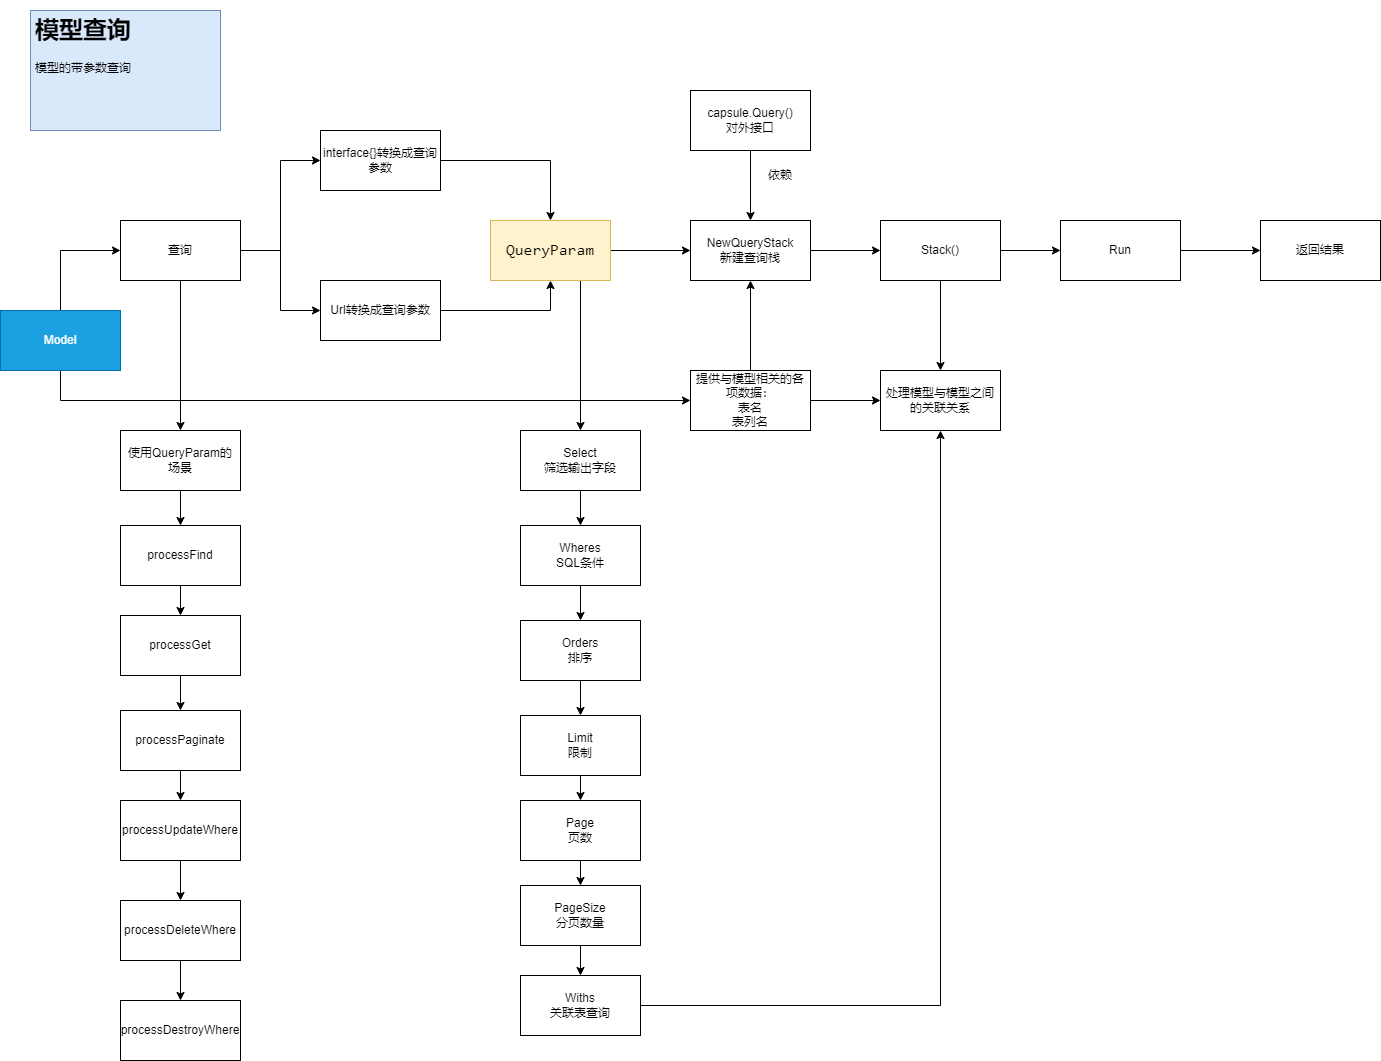

The diagram above was exported from draw.io. Its source (the exported page's mxGraphModel, read from the mxfile embedded in the PNG):
<mxGraphModel dx="1534" dy="903" grid="1" gridSize="10" guides="1" tooltips="1" connect="1" arrows="1" fold="1" page="1" pageScale="1" pageWidth="827" pageHeight="1169" math="0" shadow="0">
  <root>
    <mxCell id="0" />
    <mxCell id="1" parent="0" />
    <mxCell id="DWJUnKyl3gu6mCYbQU5R-17" style="edgeStyle=orthogonalEdgeStyle;rounded=0;orthogonalLoop=1;jettySize=auto;html=1;exitX=1;exitY=0.5;exitDx=0;exitDy=0;strokeWidth=1;fontColor=#000000;" parent="1" source="DWJUnKyl3gu6mCYbQU5R-1" target="DWJUnKyl3gu6mCYbQU5R-11" edge="1">
      <mxGeometry relative="1" as="geometry" />
    </mxCell>
    <mxCell id="_iePCIHYdTUhaAArU5x5-15" style="edgeStyle=orthogonalEdgeStyle;rounded=0;orthogonalLoop=1;jettySize=auto;html=1;exitX=0.75;exitY=1;exitDx=0;exitDy=0;" parent="1" source="DWJUnKyl3gu6mCYbQU5R-1" target="_iePCIHYdTUhaAArU5x5-2" edge="1">
      <mxGeometry relative="1" as="geometry" />
    </mxCell>
    <mxCell id="DWJUnKyl3gu6mCYbQU5R-1" value="&lt;div style=&quot;line-height: 22px;&quot;&gt;&lt;font face=&quot;Consolas, Courier New, monospace&quot;&gt;&lt;span style=&quot;font-size: 16px;&quot;&gt;QueryParam&lt;/span&gt;&lt;/font&gt;&lt;br&gt;&lt;/div&gt;" style="rounded=0;whiteSpace=wrap;html=1;fillColor=#fff2cc;strokeColor=#d6b656;fontColor=default;labelBackgroundColor=none;" parent="1" vertex="1">
      <mxGeometry x="510" y="250" width="120" height="60" as="geometry" />
    </mxCell>
    <mxCell id="DWJUnKyl3gu6mCYbQU5R-10" value="" style="edgeStyle=orthogonalEdgeStyle;rounded=0;orthogonalLoop=1;jettySize=auto;html=1;strokeWidth=1;fontColor=#000000;exitX=0.5;exitY=0;exitDx=0;exitDy=0;entryX=0;entryY=0.5;entryDx=0;entryDy=0;" parent="1" source="DWJUnKyl3gu6mCYbQU5R-8" target="DWJUnKyl3gu6mCYbQU5R-9" edge="1">
      <mxGeometry relative="1" as="geometry" />
    </mxCell>
    <mxCell id="DWJUnKyl3gu6mCYbQU5R-26" style="edgeStyle=orthogonalEdgeStyle;rounded=0;orthogonalLoop=1;jettySize=auto;html=1;entryX=0;entryY=0.5;entryDx=0;entryDy=0;strokeWidth=1;fontColor=#000000;exitX=0.5;exitY=1;exitDx=0;exitDy=0;" parent="1" source="DWJUnKyl3gu6mCYbQU5R-8" target="DWJUnKyl3gu6mCYbQU5R-25" edge="1">
      <mxGeometry relative="1" as="geometry" />
    </mxCell>
    <mxCell id="DWJUnKyl3gu6mCYbQU5R-8" value="Model" style="rounded=0;whiteSpace=wrap;html=1;fontColor=#ffffff;fillColor=#1ba1e2;strokeColor=#006EAF;" parent="1" vertex="1">
      <mxGeometry x="20" y="340" width="120" height="60" as="geometry" />
    </mxCell>
    <mxCell id="Vsvt-fHxIzGGUa41ip-w-2" style="edgeStyle=orthogonalEdgeStyle;rounded=0;orthogonalLoop=1;jettySize=auto;html=1;exitX=1;exitY=0.5;exitDx=0;exitDy=0;entryX=0;entryY=0.5;entryDx=0;entryDy=0;strokeWidth=1;fontColor=default;" parent="1" source="DWJUnKyl3gu6mCYbQU5R-9" target="DWJUnKyl3gu6mCYbQU5R-21" edge="1">
      <mxGeometry relative="1" as="geometry" />
    </mxCell>
    <mxCell id="Vsvt-fHxIzGGUa41ip-w-3" style="edgeStyle=orthogonalEdgeStyle;rounded=0;orthogonalLoop=1;jettySize=auto;html=1;exitX=1;exitY=0.5;exitDx=0;exitDy=0;entryX=0;entryY=0.5;entryDx=0;entryDy=0;strokeWidth=1;fontColor=default;" parent="1" source="DWJUnKyl3gu6mCYbQU5R-9" target="DWJUnKyl3gu6mCYbQU5R-19" edge="1">
      <mxGeometry relative="1" as="geometry" />
    </mxCell>
    <mxCell id="_iePCIHYdTUhaAArU5x5-32" style="edgeStyle=orthogonalEdgeStyle;rounded=0;orthogonalLoop=1;jettySize=auto;html=1;exitX=0.5;exitY=1;exitDx=0;exitDy=0;" parent="1" source="DWJUnKyl3gu6mCYbQU5R-9" target="_iePCIHYdTUhaAArU5x5-28" edge="1">
      <mxGeometry relative="1" as="geometry" />
    </mxCell>
    <mxCell id="DWJUnKyl3gu6mCYbQU5R-9" value="查询" style="whiteSpace=wrap;html=1;fontColor=#000000;rounded=0;" parent="1" vertex="1">
      <mxGeometry x="140" y="250" width="120" height="60" as="geometry" />
    </mxCell>
    <mxCell id="Vsvt-fHxIzGGUa41ip-w-9" style="edgeStyle=orthogonalEdgeStyle;rounded=0;orthogonalLoop=1;jettySize=auto;html=1;entryX=0;entryY=0.5;entryDx=0;entryDy=0;strokeWidth=1;fontColor=default;" parent="1" source="DWJUnKyl3gu6mCYbQU5R-11" target="Vsvt-fHxIzGGUa41ip-w-8" edge="1">
      <mxGeometry relative="1" as="geometry" />
    </mxCell>
    <mxCell id="DWJUnKyl3gu6mCYbQU5R-11" value="NewQueryStack&lt;br&gt;新建查询栈" style="whiteSpace=wrap;html=1;fontColor=#000000;rounded=0;" parent="1" vertex="1">
      <mxGeometry x="710" y="250" width="120" height="60" as="geometry" />
    </mxCell>
    <mxCell id="DWJUnKyl3gu6mCYbQU5R-20" style="edgeStyle=orthogonalEdgeStyle;rounded=0;orthogonalLoop=1;jettySize=auto;html=1;exitX=1;exitY=0.5;exitDx=0;exitDy=0;strokeWidth=1;fontColor=#000000;entryX=0.5;entryY=1;entryDx=0;entryDy=0;" parent="1" source="DWJUnKyl3gu6mCYbQU5R-19" target="DWJUnKyl3gu6mCYbQU5R-1" edge="1">
      <mxGeometry relative="1" as="geometry" />
    </mxCell>
    <mxCell id="DWJUnKyl3gu6mCYbQU5R-19" value="Url转换成查询参数" style="rounded=0;whiteSpace=wrap;html=1;fontColor=#000000;" parent="1" vertex="1">
      <mxGeometry x="340" y="310" width="120" height="60" as="geometry" />
    </mxCell>
    <mxCell id="DWJUnKyl3gu6mCYbQU5R-22" style="edgeStyle=orthogonalEdgeStyle;rounded=0;orthogonalLoop=1;jettySize=auto;html=1;exitX=1;exitY=0.5;exitDx=0;exitDy=0;strokeWidth=1;fontColor=#000000;" parent="1" source="DWJUnKyl3gu6mCYbQU5R-21" target="DWJUnKyl3gu6mCYbQU5R-1" edge="1">
      <mxGeometry relative="1" as="geometry" />
    </mxCell>
    <mxCell id="DWJUnKyl3gu6mCYbQU5R-21" value="interface{}转换成查询参数" style="rounded=0;whiteSpace=wrap;html=1;fontColor=#000000;" parent="1" vertex="1">
      <mxGeometry x="340" y="160" width="120" height="60" as="geometry" />
    </mxCell>
    <mxCell id="DWJUnKyl3gu6mCYbQU5R-27" style="edgeStyle=orthogonalEdgeStyle;rounded=0;orthogonalLoop=1;jettySize=auto;html=1;exitX=0.5;exitY=0;exitDx=0;exitDy=0;strokeWidth=1;fontColor=#000000;entryX=0.5;entryY=1;entryDx=0;entryDy=0;" parent="1" source="DWJUnKyl3gu6mCYbQU5R-25" target="DWJUnKyl3gu6mCYbQU5R-11" edge="1">
      <mxGeometry relative="1" as="geometry" />
    </mxCell>
    <mxCell id="Vsvt-fHxIzGGUa41ip-w-14" style="edgeStyle=orthogonalEdgeStyle;rounded=0;orthogonalLoop=1;jettySize=auto;html=1;exitX=1;exitY=0.5;exitDx=0;exitDy=0;entryX=0;entryY=0.5;entryDx=0;entryDy=0;strokeWidth=1;fontColor=default;" parent="1" source="DWJUnKyl3gu6mCYbQU5R-25" target="Vsvt-fHxIzGGUa41ip-w-12" edge="1">
      <mxGeometry relative="1" as="geometry" />
    </mxCell>
    <mxCell id="DWJUnKyl3gu6mCYbQU5R-25" value="提供与模型相关的各项数据：&lt;br&gt;表名&lt;br&gt;表列名" style="rounded=0;whiteSpace=wrap;html=1;fontColor=#000000;" parent="1" vertex="1">
      <mxGeometry x="710" y="400" width="120" height="60" as="geometry" />
    </mxCell>
    <mxCell id="4nFJdqa-9u6a4rohXR7u-1" style="edgeStyle=orthogonalEdgeStyle;rounded=0;orthogonalLoop=1;jettySize=auto;html=1;exitX=0.5;exitY=1;exitDx=0;exitDy=0;entryX=0.5;entryY=0;entryDx=0;entryDy=0;strokeWidth=1;fontColor=#000000;" parent="1" source="DWJUnKyl3gu6mCYbQU5R-28" target="DWJUnKyl3gu6mCYbQU5R-11" edge="1">
      <mxGeometry relative="1" as="geometry" />
    </mxCell>
    <mxCell id="DWJUnKyl3gu6mCYbQU5R-28" value="&lt;div&gt;capsule.Query()&lt;/div&gt;&lt;div&gt;对外接口&lt;/div&gt;" style="rounded=0;whiteSpace=wrap;html=1;fontColor=#000000;" parent="1" vertex="1">
      <mxGeometry x="710" y="120" width="120" height="60" as="geometry" />
    </mxCell>
    <mxCell id="Vsvt-fHxIzGGUa41ip-w-1" value="&lt;h1&gt;模型查询&lt;/h1&gt;&lt;p&gt;模型的带参数查询&lt;/p&gt;" style="text;html=1;strokeColor=#6c8ebf;fillColor=#dae8fc;spacing=5;spacingTop=-20;whiteSpace=wrap;overflow=hidden;rounded=0;" parent="1" vertex="1">
      <mxGeometry x="50" y="40" width="190" height="120" as="geometry" />
    </mxCell>
    <mxCell id="Vsvt-fHxIzGGUa41ip-w-7" value="" style="edgeStyle=orthogonalEdgeStyle;rounded=0;orthogonalLoop=1;jettySize=auto;html=1;strokeWidth=1;fontColor=default;" parent="1" source="Vsvt-fHxIzGGUa41ip-w-4" target="Vsvt-fHxIzGGUa41ip-w-6" edge="1">
      <mxGeometry relative="1" as="geometry" />
    </mxCell>
    <mxCell id="Vsvt-fHxIzGGUa41ip-w-4" value="Run" style="whiteSpace=wrap;html=1;fontColor=#000000;rounded=0;" parent="1" vertex="1">
      <mxGeometry x="1080" y="250" width="120" height="60" as="geometry" />
    </mxCell>
    <mxCell id="Vsvt-fHxIzGGUa41ip-w-6" value="返回结果" style="whiteSpace=wrap;html=1;fontColor=#000000;rounded=0;" parent="1" vertex="1">
      <mxGeometry x="1280" y="250" width="120" height="60" as="geometry" />
    </mxCell>
    <mxCell id="Vsvt-fHxIzGGUa41ip-w-10" style="edgeStyle=orthogonalEdgeStyle;rounded=0;orthogonalLoop=1;jettySize=auto;html=1;exitX=1;exitY=0.5;exitDx=0;exitDy=0;strokeWidth=1;fontColor=default;" parent="1" source="Vsvt-fHxIzGGUa41ip-w-8" target="Vsvt-fHxIzGGUa41ip-w-4" edge="1">
      <mxGeometry relative="1" as="geometry" />
    </mxCell>
    <mxCell id="Vsvt-fHxIzGGUa41ip-w-13" value="" style="edgeStyle=orthogonalEdgeStyle;rounded=0;orthogonalLoop=1;jettySize=auto;html=1;strokeWidth=1;fontColor=default;" parent="1" source="Vsvt-fHxIzGGUa41ip-w-8" target="Vsvt-fHxIzGGUa41ip-w-12" edge="1">
      <mxGeometry relative="1" as="geometry" />
    </mxCell>
    <mxCell id="Vsvt-fHxIzGGUa41ip-w-8" value="Stack()" style="rounded=0;whiteSpace=wrap;html=1;labelBackgroundColor=none;fontColor=default;" parent="1" vertex="1">
      <mxGeometry x="900" y="250" width="120" height="60" as="geometry" />
    </mxCell>
    <mxCell id="Vsvt-fHxIzGGUa41ip-w-12" value="处理模型与模型之间的关联关系" style="rounded=0;whiteSpace=wrap;html=1;labelBackgroundColor=none;fontColor=default;" parent="1" vertex="1">
      <mxGeometry x="900" y="400" width="120" height="60" as="geometry" />
    </mxCell>
    <mxCell id="_iePCIHYdTUhaAArU5x5-4" value="" style="edgeStyle=orthogonalEdgeStyle;rounded=0;orthogonalLoop=1;jettySize=auto;html=1;" parent="1" source="_iePCIHYdTUhaAArU5x5-2" target="_iePCIHYdTUhaAArU5x5-3" edge="1">
      <mxGeometry relative="1" as="geometry" />
    </mxCell>
    <mxCell id="_iePCIHYdTUhaAArU5x5-2" value="Select&lt;br&gt;筛选输出字段" style="rounded=0;whiteSpace=wrap;html=1;" parent="1" vertex="1">
      <mxGeometry x="540" y="460" width="120" height="60" as="geometry" />
    </mxCell>
    <mxCell id="_iePCIHYdTUhaAArU5x5-6" value="" style="edgeStyle=orthogonalEdgeStyle;rounded=0;orthogonalLoop=1;jettySize=auto;html=1;" parent="1" source="_iePCIHYdTUhaAArU5x5-3" target="_iePCIHYdTUhaAArU5x5-5" edge="1">
      <mxGeometry relative="1" as="geometry" />
    </mxCell>
    <mxCell id="_iePCIHYdTUhaAArU5x5-3" value="Wheres&lt;br&gt;SQL条件" style="rounded=0;whiteSpace=wrap;html=1;" parent="1" vertex="1">
      <mxGeometry x="540" y="555" width="120" height="60" as="geometry" />
    </mxCell>
    <mxCell id="_iePCIHYdTUhaAArU5x5-8" value="" style="edgeStyle=orthogonalEdgeStyle;rounded=0;orthogonalLoop=1;jettySize=auto;html=1;" parent="1" source="_iePCIHYdTUhaAArU5x5-5" target="_iePCIHYdTUhaAArU5x5-7" edge="1">
      <mxGeometry relative="1" as="geometry" />
    </mxCell>
    <mxCell id="_iePCIHYdTUhaAArU5x5-5" value="Orders&lt;br&gt;排序" style="rounded=0;whiteSpace=wrap;html=1;" parent="1" vertex="1">
      <mxGeometry x="540" y="650" width="120" height="60" as="geometry" />
    </mxCell>
    <mxCell id="_iePCIHYdTUhaAArU5x5-10" value="" style="edgeStyle=orthogonalEdgeStyle;rounded=0;orthogonalLoop=1;jettySize=auto;html=1;" parent="1" source="_iePCIHYdTUhaAArU5x5-7" target="_iePCIHYdTUhaAArU5x5-9" edge="1">
      <mxGeometry relative="1" as="geometry" />
    </mxCell>
    <mxCell id="_iePCIHYdTUhaAArU5x5-7" value="Limit&lt;br&gt;限制" style="rounded=0;whiteSpace=wrap;html=1;" parent="1" vertex="1">
      <mxGeometry x="540" y="745" width="120" height="60" as="geometry" />
    </mxCell>
    <mxCell id="_iePCIHYdTUhaAArU5x5-12" value="" style="edgeStyle=orthogonalEdgeStyle;rounded=0;orthogonalLoop=1;jettySize=auto;html=1;" parent="1" source="_iePCIHYdTUhaAArU5x5-9" target="_iePCIHYdTUhaAArU5x5-11" edge="1">
      <mxGeometry relative="1" as="geometry" />
    </mxCell>
    <mxCell id="_iePCIHYdTUhaAArU5x5-9" value="Page&lt;br&gt;页数" style="rounded=0;whiteSpace=wrap;html=1;" parent="1" vertex="1">
      <mxGeometry x="540" y="830" width="120" height="60" as="geometry" />
    </mxCell>
    <mxCell id="_iePCIHYdTUhaAArU5x5-14" value="" style="edgeStyle=orthogonalEdgeStyle;rounded=0;orthogonalLoop=1;jettySize=auto;html=1;" parent="1" source="_iePCIHYdTUhaAArU5x5-11" target="_iePCIHYdTUhaAArU5x5-13" edge="1">
      <mxGeometry relative="1" as="geometry" />
    </mxCell>
    <mxCell id="_iePCIHYdTUhaAArU5x5-11" value="PageSize&lt;br&gt;分页数量" style="rounded=0;whiteSpace=wrap;html=1;" parent="1" vertex="1">
      <mxGeometry x="540" y="915" width="120" height="60" as="geometry" />
    </mxCell>
    <mxCell id="_iePCIHYdTUhaAArU5x5-16" style="edgeStyle=orthogonalEdgeStyle;rounded=0;orthogonalLoop=1;jettySize=auto;html=1;exitX=1;exitY=0.5;exitDx=0;exitDy=0;entryX=0.5;entryY=1;entryDx=0;entryDy=0;" parent="1" source="_iePCIHYdTUhaAArU5x5-13" target="Vsvt-fHxIzGGUa41ip-w-12" edge="1">
      <mxGeometry relative="1" as="geometry" />
    </mxCell>
    <mxCell id="_iePCIHYdTUhaAArU5x5-13" value="Withs&lt;br&gt;关联表查询" style="rounded=0;whiteSpace=wrap;html=1;" parent="1" vertex="1">
      <mxGeometry x="540" y="1005" width="120" height="60" as="geometry" />
    </mxCell>
    <mxCell id="_iePCIHYdTUhaAArU5x5-19" value="" style="edgeStyle=orthogonalEdgeStyle;rounded=0;orthogonalLoop=1;jettySize=auto;html=1;" parent="1" source="_iePCIHYdTUhaAArU5x5-17" target="_iePCIHYdTUhaAArU5x5-18" edge="1">
      <mxGeometry relative="1" as="geometry" />
    </mxCell>
    <mxCell id="_iePCIHYdTUhaAArU5x5-17" value="processFind" style="rounded=0;whiteSpace=wrap;html=1;" parent="1" vertex="1">
      <mxGeometry x="140" y="555" width="120" height="60" as="geometry" />
    </mxCell>
    <mxCell id="_iePCIHYdTUhaAArU5x5-21" value="" style="edgeStyle=orthogonalEdgeStyle;rounded=0;orthogonalLoop=1;jettySize=auto;html=1;" parent="1" source="_iePCIHYdTUhaAArU5x5-18" target="_iePCIHYdTUhaAArU5x5-20" edge="1">
      <mxGeometry relative="1" as="geometry" />
    </mxCell>
    <mxCell id="_iePCIHYdTUhaAArU5x5-18" value="processGet" style="rounded=0;whiteSpace=wrap;html=1;" parent="1" vertex="1">
      <mxGeometry x="140" y="645" width="120" height="60" as="geometry" />
    </mxCell>
    <mxCell id="_iePCIHYdTUhaAArU5x5-23" value="" style="edgeStyle=orthogonalEdgeStyle;rounded=0;orthogonalLoop=1;jettySize=auto;html=1;" parent="1" source="_iePCIHYdTUhaAArU5x5-20" target="_iePCIHYdTUhaAArU5x5-22" edge="1">
      <mxGeometry relative="1" as="geometry" />
    </mxCell>
    <mxCell id="_iePCIHYdTUhaAArU5x5-20" value="processPaginate" style="rounded=0;whiteSpace=wrap;html=1;" parent="1" vertex="1">
      <mxGeometry x="140" y="740" width="120" height="60" as="geometry" />
    </mxCell>
    <mxCell id="_iePCIHYdTUhaAArU5x5-25" value="" style="edgeStyle=orthogonalEdgeStyle;rounded=0;orthogonalLoop=1;jettySize=auto;html=1;" parent="1" source="_iePCIHYdTUhaAArU5x5-22" target="_iePCIHYdTUhaAArU5x5-24" edge="1">
      <mxGeometry relative="1" as="geometry" />
    </mxCell>
    <mxCell id="_iePCIHYdTUhaAArU5x5-22" value="processUpdateWhere" style="rounded=0;whiteSpace=wrap;html=1;" parent="1" vertex="1">
      <mxGeometry x="140" y="830" width="120" height="60" as="geometry" />
    </mxCell>
    <mxCell id="_iePCIHYdTUhaAArU5x5-27" value="" style="edgeStyle=orthogonalEdgeStyle;rounded=0;orthogonalLoop=1;jettySize=auto;html=1;" parent="1" source="_iePCIHYdTUhaAArU5x5-24" target="_iePCIHYdTUhaAArU5x5-26" edge="1">
      <mxGeometry relative="1" as="geometry" />
    </mxCell>
    <mxCell id="_iePCIHYdTUhaAArU5x5-24" value="processDeleteWhere" style="rounded=0;whiteSpace=wrap;html=1;" parent="1" vertex="1">
      <mxGeometry x="140" y="930" width="120" height="60" as="geometry" />
    </mxCell>
    <mxCell id="_iePCIHYdTUhaAArU5x5-26" value="processDestroyWhere" style="rounded=0;whiteSpace=wrap;html=1;" parent="1" vertex="1">
      <mxGeometry x="140" y="1030" width="120" height="60" as="geometry" />
    </mxCell>
    <mxCell id="_iePCIHYdTUhaAArU5x5-29" style="edgeStyle=orthogonalEdgeStyle;rounded=0;orthogonalLoop=1;jettySize=auto;html=1;exitX=0.5;exitY=1;exitDx=0;exitDy=0;entryX=0.5;entryY=0;entryDx=0;entryDy=0;" parent="1" source="_iePCIHYdTUhaAArU5x5-28" target="_iePCIHYdTUhaAArU5x5-17" edge="1">
      <mxGeometry relative="1" as="geometry" />
    </mxCell>
    <mxCell id="_iePCIHYdTUhaAArU5x5-28" value="使用QueryParam的&lt;br&gt;场景" style="rounded=0;whiteSpace=wrap;html=1;" parent="1" vertex="1">
      <mxGeometry x="140" y="460" width="120" height="60" as="geometry" />
    </mxCell>
    <mxCell id="_iePCIHYdTUhaAArU5x5-31" value="依赖" style="text;html=1;strokeColor=none;fillColor=none;align=center;verticalAlign=middle;whiteSpace=wrap;rounded=0;" parent="1" vertex="1">
      <mxGeometry x="770" y="190" width="60" height="30" as="geometry" />
    </mxCell>
  </root>
</mxGraphModel>